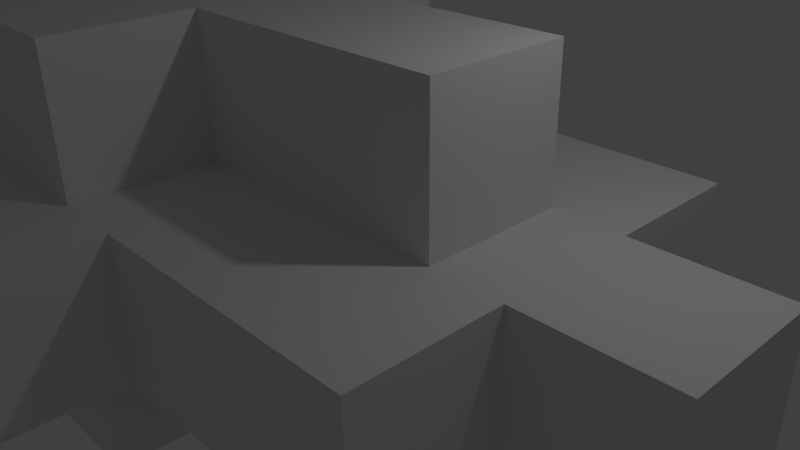 # Source: cubeShip2.blend  (saved by Blender 2.68.0; exported with 4.5.12 LTS)
import bpy
from mathutils import Matrix  # noqa: F401  (used for matrix-valued properties, if any)

bpy.ops.wm.read_factory_settings(use_empty=True)
scene = bpy.context.scene
scene.name = 'Scene'

# ---- collections
col_collection_1 = bpy.data.collections.new('Collection 1'); scene.collection.children.link(col_collection_1)

# ---- materials (node trees are filled in below, after node groups)
mat_material = bpy.data.materials.new('Material')
mat_material.alpha_threshold = 0.0
mat_material.use_transparent_shadow = False
mat_material.roughness = 0.5
mat_material.line_color = (0.0, 0.0, 0.0, 1.0)

# ---- material node trees

# ---- world
world_world = bpy.data.worlds.new('World'); scene.world = world_world
world_world.color = (0.05088, 0.05088, 0.05088)
world_world.use_sun_shadow = False
world_world.sun_shadow_jitter_overblur = 0.0
world_world.cycles.sampling_method = 'MANUAL'
world_world.cycles.sample_map_resolution = 256

# ---- cameras
cam_camera = bpy.data.cameras.new('Camera')
cam_camera.clip_end = 100.0
cam_camera.lens = 35.0
cam_camera.sensor_width = 32.0
cam_camera.sensor_height = 18.0
cam_camera.ortho_scale = 7.314
cam_camera.dof.focus_distance = 0.0
cam_camera.dof.aperture_fstop = 128.0

# ---- lights
light_lamp = bpy.data.lights.new('Lamp', 'POINT')
light_lamp.transmission_factor = 0.0
light_lamp.cutoff_distance = 30.0
light_lamp.energy = 100.0
light_lamp.shadow_buffer_clip_start = 1.001
light_lamp.shadow_soft_size = 0.1
light_lamp.shadow_maximum_resolution = 0.006
light_lamp.use_absolute_resolution = True
light_lamp.cycles.use_multiple_importance_sampling = False

# ---- meshes
me_cube_036 = bpy.data.meshes.new('Cube.036')
me_cube_036.from_pydata([(3.276, 1.0, -3.069), (3.276, -1.0, -3.069), (3.276, 1.0, -1.069), (3.276, -1.0, -1.069), (1.276, 1.0, -3.069), (1.276, -1.0, -3.069), (1.276, 1.0, -1.069), (1.276, -1.0, -1.069), (-0.7241, -1.0, -3.069), (-0.7241, -3.0, -3.069), (-2.724, -3.0, -3.069), (-0.7241, -3.0, -1.069), (-2.724, -3.0, -1.069), (-2.724, -1.0, -1.069), (-0.7241, 3.0, -3.069), (-0.7241, 1.0, -3.069), (-2.724, 1.0, -3.069), (-2.724, 3.0, -3.069), (-0.7241, 3.0, -1.069), (-0.7241, 1.0, -1.069), (-2.724, 1.0, -1.069), (-2.724, 3.0, -1.069), (-2.724, -1.0, -3.069), (-0.7241, -1.0, -1.069), (-2.724, -1.0, 2.931), (-0.7241, 3.0, 0.931), (-2.724, 1.0, 0.931), (-2.724, 3.0, 0.931), (-0.7241, 3.0, 2.931), (-0.7241, 1.0, 2.931), (-2.724, 1.0, 2.931), (-2.724, 3.0, 2.931), (-0.7241, -3.0, 0.931), (-2.724, -3.0, 0.931), (-0.7241, -3.0, 2.931), (-2.724, -3.0, 2.931), (-0.7241, 1.0, 0.931), (-0.7241, -1.0, 0.931), (-2.724, -1.0, 0.931), (-0.7241, -1.0, 2.931), (1.276, 1.0, 0.931), (1.276, -1.0, 0.931), (1.276, -1.0, 2.931), (3.276, 1.0, 0.931), (3.276, -1.0, 0.931), (3.276, 1.0, 2.931), (3.276, -1.0, 2.931), (1.276, 1.0, 2.931), (6.276, 1.0, -1.069), (6.276, -1.0, -1.069), (6.276, -1.0, 0.931), (6.276, 1.0, 0.931), (4.276, -1.0, -1.069), (2.276, -1.0, -1.069), (4.276, -1.0, 0.931), (-3.724, -5.0, -1.069), (-1.724, -5.0, 0.931), (-3.724, -5.0, 0.931), (-3.724, -3.0, -1.069), (-1.724, -3.0, 0.931), (-3.724, -3.0, 0.931), (-1.724, 5.0, -1.069), (-3.724, 3.0, -1.069), (-3.724, 5.0, -1.069), (-1.724, 5.0, 0.931), (-1.724, 3.0, 0.931), (-3.724, 5.0, 0.931), (-1.724, 3.0, -1.069), (-3.724, 1.0, -1.069), (-1.724, 1.0, 0.931), (-3.724, 1.0, 0.931), (-3.724, 3.0, 0.931), (-1.724, 1.0, -1.069), (-1.724, -1.0, -1.069), (-3.724, -1.0, -1.069), (-1.724, -1.0, 0.931), (-3.724, -1.0, 0.931), (0.2759, 1.0, -1.069), (0.2759, -1.0, 0.931), (0.2759, 3.0, -1.069), (0.2759, 1.0, 0.931), (0.2759, 5.0, -1.069), (0.2759, 5.0, 0.931), (0.2759, 3.0, 0.931), (0.2759, -1.0, -1.069), (-1.724, -3.0, -1.069), (0.2759, -3.0, 0.931), (0.2759, -3.0, -1.069), (0.2759, -5.0, -1.069), (-1.724, -5.0, -1.069), (0.2759, -5.0, 0.931), (4.276, 3.0, -1.069), (4.276, 1.0, -1.069), (4.276, 3.0, 0.931), (4.276, 1.0, 0.931), (2.276, 3.0, 0.931), (4.276, -3.0, -1.069), (2.276, -3.0, -1.069), (4.276, -3.0, 0.931), (2.276, -3.0, 0.931), (2.276, 3.0, -1.069), (2.276, 1.0, -1.069), (2.276, 1.0, 0.931), (2.276, -1.0, 0.931)], [], [(0, 2, 3, 1), (4, 6, 7, 5), (9, 11, 12, 10), (14, 15, 16, 17), (18, 21, 20, 19), (14, 18, 19, 15), (15, 19, 20, 16), (16, 20, 21, 17), (18, 14, 17, 21), (28, 31, 30, 29), (26, 30, 31, 27), (28, 25, 27, 31), (32, 34, 35, 33), (43, 45, 46, 44), (64, 61, 63, 66), (73, 75, 76, 74), (91, 93, 94, 92), (0, 1, 5, 4), (2, 6, 7, 3), (1, 3, 7, 5), (2, 0, 4, 6), (4, 5, 8, 15), (6, 19, 23, 7), (5, 7, 23, 8), (8, 23, 19, 15), (6, 4, 15, 19), (8, 9, 10, 22), (23, 13, 12, 11), (8, 23, 11, 9), (10, 12, 13, 22), (23, 8, 22, 13), (15, 8, 22, 16), (19, 20, 13, 23), (22, 13, 20, 16), (36, 37, 38, 26), (29, 30, 24, 39), (36, 29, 39, 37), (37, 39, 24, 38), (38, 24, 30, 26), (29, 36, 26, 30), (25, 36, 26, 27), (25, 28, 29, 36), (37, 32, 33, 38), (39, 24, 35, 34), (37, 39, 34, 32), (33, 35, 24, 38), (40, 41, 37, 36), (47, 29, 39, 42), (40, 47, 42, 41), (41, 42, 39, 37), (47, 40, 36, 29), (43, 44, 41, 40), (45, 47, 42, 46), (44, 46, 42, 41), (45, 43, 40, 47), (48, 49, 52, 92), (51, 94, 54, 50), (48, 51, 50, 49), (49, 50, 54, 52), (52, 54, 94, 92), (51, 48, 92, 94), (92, 52, 53, 101), (94, 102, 103, 54), (52, 54, 103, 53), (53, 103, 102, 101), (94, 92, 101, 102), (85, 89, 55, 58), (59, 60, 57, 56), (85, 59, 56, 89), (89, 56, 57, 55), (55, 57, 60, 58), (59, 85, 58, 60), (73, 85, 58, 74), (75, 76, 60, 59), (73, 75, 59, 85), (58, 60, 76, 74), (61, 67, 62, 63), (64, 66, 71, 65), (61, 64, 65, 67), (67, 65, 71, 62), (62, 71, 66, 63), (67, 72, 68, 62), (65, 71, 70, 69), (67, 65, 69, 72), (72, 69, 70, 68), (68, 70, 71, 62), (72, 73, 74, 68), (69, 70, 76, 75), (72, 69, 75, 73), (74, 76, 70, 68), (77, 84, 73, 72), (80, 69, 75, 78), (77, 80, 78, 84), (84, 78, 75, 73), (80, 77, 72, 69), (79, 77, 72, 67), (83, 65, 69, 80), (79, 83, 80, 77), (83, 79, 67, 65), (81, 79, 67, 61), (82, 64, 65, 83), (81, 82, 83, 79), (82, 81, 61, 64), (84, 87, 85, 73), (78, 75, 59, 86), (84, 78, 86, 87), (87, 86, 59, 85), (87, 88, 89, 85), (86, 59, 56, 90), (87, 86, 90, 88), (88, 90, 56, 89), (91, 92, 101, 100), (93, 95, 102, 94), (101, 102, 95, 100), (93, 91, 100, 95), (52, 96, 97, 53), (54, 103, 99, 98), (52, 54, 98, 96), (96, 98, 99, 97), (97, 99, 103, 53), (53, 97, 87, 84), (103, 78, 86, 99), (97, 99, 86, 87), (103, 53, 84, 78), (100, 101, 77, 79), (95, 83, 80, 102), (101, 102, 80, 77), (95, 100, 79, 83), (101, 53, 84, 77), (102, 80, 78, 103)])
_uv = me_cube_036.uv_layers.new(name='UVMap')
_uv.uv.foreach_set('vector', [0.9288, 0.1425, 0.929, 0.2137, 0.8577, 0.2139, 0.8575, 0.1427, 0.9281, 0.4996, 0.9283, 0.5708, 0.8571, 0.571, 0.8569, 0.4998, 0.8573, 0.1425, 0.8571, 0.07124, 0.9283, 0.07102, 0.9285, 0.1423, 0.3566, 0.4998, 0.4279, 0.4996, 0.4281, 0.5708, 0.3569, 0.571, 0.7845, 0.4998, 0.7843, 0.571, 0.7131, 0.5708, 0.7133, 0.4996, 0.7139, 0.9277, 0.7142, 0.9989, 0.6429, 0.9991, 0.6427, 0.9279, 0.9288, 0.1425, 0.9285, 0.07124, 0.9998, 0.07102, 1.0, 0.1423, 0.2142, 0.6423, 0.1429, 0.6425, 0.1427, 0.5712, 0.2139, 0.571, 0.9283, 0.642, 0.9996, 0.6418, 0.9998, 0.7131, 0.9285, 0.7133, 0.5706, 0.7139, 0.5704, 0.7852, 0.4991, 0.785, 0.4993, 0.7137, 0.3562, 0.6423, 0.285, 0.6425, 0.2847, 0.5712, 0.356, 0.571, 0.9996, 0.8558, 0.9998, 0.927, 0.9285, 0.9272, 0.9283, 0.856, 0.9281, 0.9987, 0.9279, 0.9274, 0.9991, 0.9272, 0.9993, 0.9985, 0.9998, 0.4283, 1.0, 0.4996, 0.9288, 0.4998, 0.9285, 0.4285, 0.3569, 0.8566, 0.4281, 0.8564, 0.4283, 0.9277, 0.3571, 0.9279, 0.642, 0.8562, 0.5708, 0.8564, 0.5706, 0.7852, 0.6418, 0.785, 0.6418, 0.9277, 0.642, 0.9989, 0.5708, 0.9991, 0.5706, 0.9279, 0.4274, 0.3571, 0.4987, 0.3569, 0.4989, 0.4281, 0.4277, 0.4283, 0.7137, 0.3571, 0.7135, 0.4283, 0.6423, 0.4281, 0.6425, 0.3569, 0.9285, 0.4993, 0.8573, 0.4996, 0.8571, 0.4283, 0.9283, 0.4281, 0.285, 0.7852, 0.3562, 0.785, 0.3564, 0.8562, 0.2852, 0.8564, 0.4277, 0.4283, 0.4989, 0.4281, 0.4991, 0.4993, 0.4279, 0.4996, 0.7135, 0.4283, 0.7133, 0.4996, 0.642, 0.4993, 0.6423, 0.4281, 0.9283, 0.4281, 0.8571, 0.4283, 0.8569, 0.3571, 0.9281, 0.3569, 0.07233, 0.9274, 0.07212, 0.9987, 0.0008743, 0.9985, 0.001093, 0.9272, 0.2852, 0.8564, 0.3564, 0.8562, 0.3566, 0.9274, 0.2854, 0.9277, 0.4991, 0.4993, 0.5704, 0.4991, 0.5706, 0.5704, 0.4993, 0.5706, 0.642, 0.4993, 0.6418, 0.5706, 0.5706, 0.5704, 0.5708, 0.4991, 0.2139, 0.9277, 0.2142, 0.9989, 0.1429, 0.9991, 0.1427, 0.9279, 0.2146, 0.7847, 0.1434, 0.785, 0.1431, 0.7137, 0.2144, 0.7135, 0.9288, 0.285, 0.929, 0.3562, 0.8577, 0.3564, 0.8575, 0.2852, 0.4279, 0.4996, 0.4991, 0.4993, 0.4993, 0.5706, 0.4281, 0.5708, 0.7133, 0.4996, 0.7131, 0.5708, 0.6418, 0.5706, 0.642, 0.4993, 0.2144, 0.7135, 0.1431, 0.7137, 0.1429, 0.6425, 0.2142, 0.6423, 0.2139, 0.4996, 0.2852, 0.4993, 0.2854, 0.5706, 0.2142, 0.5708, 0.4993, 0.7137, 0.4991, 0.785, 0.4279, 0.7847, 0.4281, 0.7135, 0.7142, 0.7135, 0.6429, 0.7137, 0.6427, 0.6425, 0.7139, 0.6423, 0.8571, 0.2137, 0.7858, 0.2139, 0.7856, 0.1427, 0.8569, 0.1425, 0.3564, 0.7135, 0.2852, 0.7137, 0.285, 0.6425, 0.3562, 0.6423, 0.8569, 0.856, 0.9281, 0.8558, 0.9283, 0.927, 0.8571, 0.9272, 0.1427, 0.4998, 0.2139, 0.4996, 0.2142, 0.5708, 0.1429, 0.571, 0.7144, 0.7847, 0.6431, 0.785, 0.6429, 0.7137, 0.7142, 0.7135, 0.2852, 0.4993, 0.3564, 0.4991, 0.3566, 0.5704, 0.2854, 0.5706, 0.4281, 0.7135, 0.4279, 0.7847, 0.3566, 0.7845, 0.3569, 0.7133, 0.7139, 0.6423, 0.6427, 0.6425, 0.6425, 0.5712, 0.7137, 0.571, 0.3566, 0.7847, 0.2854, 0.785, 0.2852, 0.7137, 0.3564, 0.7135, 0.2137, 0.4283, 0.285, 0.4281, 0.2852, 0.4993, 0.2139, 0.4996, 0.4996, 0.6425, 0.4993, 0.7137, 0.4281, 0.7135, 0.4283, 0.6423, 0.9996, 0.5704, 0.9998, 0.6416, 0.9285, 0.6418, 0.9283, 0.5706, 0.8573, 0.285, 0.7861, 0.2852, 0.7858, 0.2139, 0.8571, 0.2137, 0.8566, 0.7847, 0.9279, 0.7845, 0.9281, 0.8558, 0.8569, 0.856, 0.2135, 0.3571, 0.2847, 0.3569, 0.285, 0.4281, 0.2137, 0.4283, 0.4998, 0.5712, 0.4996, 0.6425, 0.4283, 0.6423, 0.4285, 0.571, 0.8575, 0.3562, 0.7863, 0.3564, 0.7861, 0.2852, 0.8573, 0.285, 0.8564, 0.7135, 0.9277, 0.7133, 0.9279, 0.7845, 0.8566, 0.7847, 0.4985, 0.0002186, 0.5697, 0.0, 0.5699, 0.07124, 0.4987, 0.07146, 0.2148, 0.0002185, 0.2146, 0.07146, 0.1434, 0.07124, 0.1436, 0.0, 0.4279, 0.9279, 0.4281, 0.9991, 0.3569, 0.9993, 0.3566, 0.9281, 0.2144, 0.9274, 0.1431, 0.9277, 0.1429, 0.8564, 0.2142, 0.8562, 1.0, 0.3571, 0.9998, 0.4283, 0.9285, 0.4281, 0.9288, 0.3569, 0.6427, 0.7852, 0.7139, 0.785, 0.7142, 0.8562, 0.6429, 0.8564, 0.4987, 0.07146, 0.5699, 0.07124, 0.5701, 0.1425, 0.4989, 0.1427, 0.2146, 0.07146, 0.2144, 0.1427, 0.1431, 0.1425, 0.1434, 0.07124, 0.2142, 0.8562, 0.1429, 0.8564, 0.1427, 0.7852, 0.2139, 0.785, 0.6423, 0.7135, 0.571, 0.7137, 0.5708, 0.6425, 0.642, 0.6423, 0.6429, 0.8564, 0.7142, 0.8562, 0.7144, 0.9274, 0.6431, 0.9277, 0.6418, 0.2847, 0.7131, 0.2845, 0.7133, 0.3558, 0.642, 0.356, 0.07146, 0.2847, 0.07124, 0.356, 0.0, 0.3558, 0.0002185, 0.2845, 0.07146, 0.4281, 0.0002186, 0.4283, 0.0, 0.3571, 0.07124, 0.3569, 0.5704, 0.8564, 0.4991, 0.8566, 0.4989, 0.7854, 0.5701, 0.7852, 0.8569, 0.7131, 0.7856, 0.7133, 0.7854, 0.642, 0.8566, 0.6418, 0.8564, 0.9274, 0.9277, 0.9272, 0.9279, 0.9985, 0.8566, 0.9987, 0.5706, 0.285, 0.6418, 0.2847, 0.642, 0.356, 0.5708, 0.3562, 0.1427, 0.285, 0.1425, 0.3562, 0.07124, 0.356, 0.07146, 0.2847, 0.07168, 0.4993, 0.0004371, 0.4996, 0.0002186, 0.4283, 0.07146, 0.4281, 0.8566, 0.6418, 0.7854, 0.642, 0.7852, 0.5708, 0.8564, 0.5706, 0.3569, 0.2856, 0.4281, 0.2854, 0.4283, 0.3566, 0.3571, 0.3569, 0.3564, 0.2856, 0.3562, 0.3569, 0.285, 0.3566, 0.2852, 0.2854, 0.07233, 0.7131, 0.001093, 0.7133, 0.0008742, 0.642, 0.07212, 0.6418, 0.5704, 0.9991, 0.4991, 0.9993, 0.4989, 0.9281, 0.5701, 0.9279, 0.856, 0.4281, 0.7847, 0.4283, 0.7845, 0.3571, 0.8558, 0.3569, 0.4281, 0.2854, 0.4993, 0.2852, 0.4996, 0.3564, 0.4283, 0.3566, 0.2852, 0.2854, 0.285, 0.3566, 0.2137, 0.3564, 0.2139, 0.2852, 0.07212, 0.6418, 0.0008742, 0.642, 0.0006557, 0.5708, 0.0719, 0.5706, 0.2852, 0.9991, 0.285, 0.9279, 0.3562, 0.9277, 0.3564, 0.9989, 0.8562, 0.4993, 0.785, 0.4996, 0.7847, 0.4283, 0.856, 0.4281, 0.4993, 0.2852, 0.5706, 0.285, 0.5708, 0.3562, 0.4996, 0.3564, 0.2139, 0.2852, 0.2137, 0.3564, 0.1425, 0.3562, 0.1427, 0.285, 0.0719, 0.5706, 0.0006557, 0.5708, 0.0004371, 0.4996, 0.07168, 0.4993, 0.8564, 0.5706, 0.7852, 0.5708, 0.785, 0.4996, 0.8562, 0.4993, 0.4991, 0.2139, 0.5704, 0.2137, 0.5706, 0.285, 0.4993, 0.2852, 0.2142, 0.2139, 0.2139, 0.2852, 0.1427, 0.285, 0.1429, 0.2137, 0.7852, 0.2137, 0.7139, 0.2139, 0.7137, 0.1427, 0.785, 0.1425, 0.6423, 0.9274, 0.571, 0.9277, 0.5708, 0.8564, 0.642, 0.8562, 0.8569, 0.642, 0.9281, 0.6418, 0.9283, 0.7131, 0.8571, 0.7133, 0.4279, 0.2142, 0.4991, 0.2139, 0.4993, 0.2852, 0.4281, 0.2854, 0.2854, 0.2142, 0.2852, 0.2854, 0.2139, 0.2852, 0.2142, 0.2139, 0.7854, 0.285, 0.7142, 0.2852, 0.7139, 0.2139, 0.7852, 0.2137, 0.0008743, 0.856, 0.07212, 0.8558, 0.07233, 0.927, 0.001093, 0.9272, 0.3566, 0.2144, 0.4279, 0.2142, 0.4281, 0.2854, 0.3569, 0.2856, 0.3566, 0.2144, 0.3564, 0.2856, 0.2852, 0.2854, 0.2854, 0.2142, 0.7856, 0.3562, 0.7144, 0.3564, 0.7142, 0.2852, 0.7854, 0.285, 0.3566, 0.7854, 0.4279, 0.7852, 0.4281, 0.8564, 0.3569, 0.8566, 0.5704, 0.2137, 0.6416, 0.2135, 0.6418, 0.2847, 0.5706, 0.285, 0.1429, 0.2137, 0.1427, 0.285, 0.07146, 0.2847, 0.07168, 0.2135, 0.785, 0.1425, 0.7137, 0.1427, 0.7135, 0.07146, 0.7847, 0.07124, 0.856, 0.7845, 0.7847, 0.7847, 0.7845, 0.7135, 0.8558, 0.7133, 0.6416, 0.2135, 0.7128, 0.2133, 0.7131, 0.2845, 0.6418, 0.2847, 0.07168, 0.2135, 0.07146, 0.2847, 0.0002185, 0.2845, 0.0004371, 0.2133, 0.7847, 0.07124, 0.7135, 0.07146, 0.7133, 0.0002186, 0.7845, 0.0, 0.5706, 0.9277, 0.4993, 0.9279, 0.4991, 0.8566, 0.5704, 0.8564, 0.4274, 0.07168, 0.4987, 0.07146, 0.4989, 0.1427, 0.4277, 0.1429, 0.2858, 0.07168, 0.2856, 0.1429, 0.2144, 0.1427, 0.2146, 0.07146, 0.642, 0.6423, 0.5708, 0.6425, 0.5706, 0.5712, 0.6418, 0.571, 0.0004371, 0.7135, 0.07168, 0.7133, 0.0719, 0.7845, 0.0006557, 0.7847, 0.5699, 0.07124, 0.6412, 0.07102, 0.6414, 0.1423, 0.5701, 0.1425, 0.1434, 0.07124, 0.1431, 0.1425, 0.0719, 0.1423, 0.07212, 0.07102, 0.8558, 0.9272, 0.856, 0.9985, 0.7847, 0.9987, 0.7845, 0.9274, 0.8564, 0.927, 0.7852, 0.9272, 0.785, 0.856, 0.8562, 0.8558, 0.6425, 0.7847, 0.5712, 0.785, 0.571, 0.7137, 0.6423, 0.7135, 0.5701, 0.1425, 0.6414, 0.1423, 0.6416, 0.2135, 0.5704, 0.2137, 0.1431, 0.1425, 0.1429, 0.2137, 0.07168, 0.2135, 0.0719, 0.1423, 0.8562, 0.8558, 0.785, 0.856, 0.7847, 0.7847, 0.856, 0.7845, 0.7856, 0.1423, 0.7858, 0.07102, 0.8571, 0.07124, 0.8569, 0.1425, 0.4277, 0.1429, 0.4989, 0.1427, 0.4991, 0.2139, 0.4279, 0.2142, 0.2856, 0.1429, 0.2854, 0.2142, 0.2142, 0.2139, 0.2144, 0.1427, 0.9285, 0.7847, 0.9283, 0.7135, 0.9996, 0.7133, 0.9998, 0.7845, 0.0006557, 0.7847, 0.0719, 0.7845, 0.07212, 0.8558, 0.0008743, 0.856, 0.4989, 0.1427, 0.5701, 0.1425, 0.5704, 0.2137, 0.4991, 0.2139, 0.2144, 0.1427, 0.2142, 0.2139, 0.1429, 0.2137, 0.1431, 0.1425])
me_cube_036.materials.append(mat_material)
me_cube_036.use_remesh_preserve_volume = False
me_cube_036.use_remesh_preserve_attributes = False
me_cube_036.use_mirror_vertex_groups = False
me_cube_036.update()

# ---- objects
ob_cube_028 = bpy.data.objects.new('Cube.028', me_cube_036)
ob_lamp = bpy.data.objects.new('Lamp', light_lamp)
ob_camera = bpy.data.objects.new('Camera', cam_camera)

# ---- transforms, parenting, visibility, modifiers, constraints
ob_cube_028.location = (-1.276, -2.261e-08, 0.06897)
ob_cube_028.lock_rotations_4d = False
ob_cube_028.empty_display_type = 'ARROWS'
ob_cube_028.lineart.crease_threshold = 0.0
ob_lamp.location = (4.076, 1.005, 5.904)
ob_lamp.rotation_euler = (0.6503, 0.05522, 1.866)
ob_lamp.lock_rotations_4d = False
ob_lamp.empty_display_type = 'ARROWS'
ob_lamp.color = (0.0, 0.0, 0.0, 0.0)
ob_lamp.lineart.crease_threshold = 0.0
ob_camera.location = (7.481, -6.508, 5.344)
ob_camera.rotation_euler = (1.109, 0.01082, 0.8149)
ob_camera.lock_rotations_4d = False
ob_camera.empty_display_type = 'ARROWS'
ob_camera.color = (0.0, 0.0, 0.0, 0.0)
ob_camera.display_type = 'WIRE'
ob_camera.lineart.crease_threshold = 0.0

# ---- collection membership
col_collection_1.objects.link(ob_cube_028)
col_collection_1.objects.link(ob_lamp)
col_collection_1.objects.link(ob_camera)

# ---- scene / render settings (as saved in the file)
scene.camera = ob_camera
scene.frame_start = 1; scene.frame_end = 250; scene.frame_set(1)
scene.render.engine = 'BLENDER_EEVEE_NEXT'
scene.render.image_settings.color_mode = 'RGB'
scene.render.image_settings.compression = 90
scene.render.resolution_percentage = 50
scene.render.dither_intensity = 0.0
scene.cycles.use_denoising = False
scene.cycles.samples = 10
scene.cycles.sampling_pattern = 'TABULATED_SOBOL'
scene.cycles.light_sampling_threshold = 0.0
scene.cycles.use_adaptive_sampling = False
scene.cycles.use_light_tree = False
scene.cycles.blur_glossy = 0.0
scene.cycles.volume_bounces = 1
scene.cycles.pixel_filter_type = 'GAUSSIAN'
scene.cycles.sample_clamp_indirect = 0.0
scene.view_settings.view_transform = 'Standard'
bpy.context.view_layer.update()
